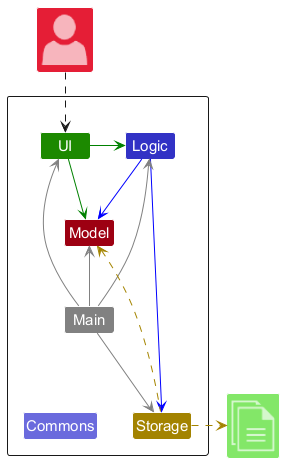

The diagram above was rendered by PlantUML. Its source (embedded in the PNG):
@startuml
!include <office/Concepts/globe_internet>
!include <office/Concepts/documents>
!include <office/Users/user>
!include style.puml

Package " "<<Rectangle>>{
    Class UI UI_COLOR
    Class Logic LOGIC_COLOR
    Class Storage STORAGE_COLOR
    Class Model MODEL_COLOR
    Class Main #grey
    Class Commons LOGIC_COLOR_T2
}

Class "<$user>" as User MODEL_COLOR_T2
Class "<$documents>" as File UI_COLOR_T1


UI -[#green]> Logic
UI -right[#green]-> Model
Logic -[#blue]-> Storage
Logic -down[#blue]-> Model
Main -[#grey]-> UI
Main -[#grey]-> Logic
Main -[#grey]-> Storage
Main -up[#grey]-> Model
Main -down[hidden]-> Commons

Storage -up[STORAGE_COLOR].> Model
Storage .right[STORAGE_COLOR].>File
User ..> UI
@enduml